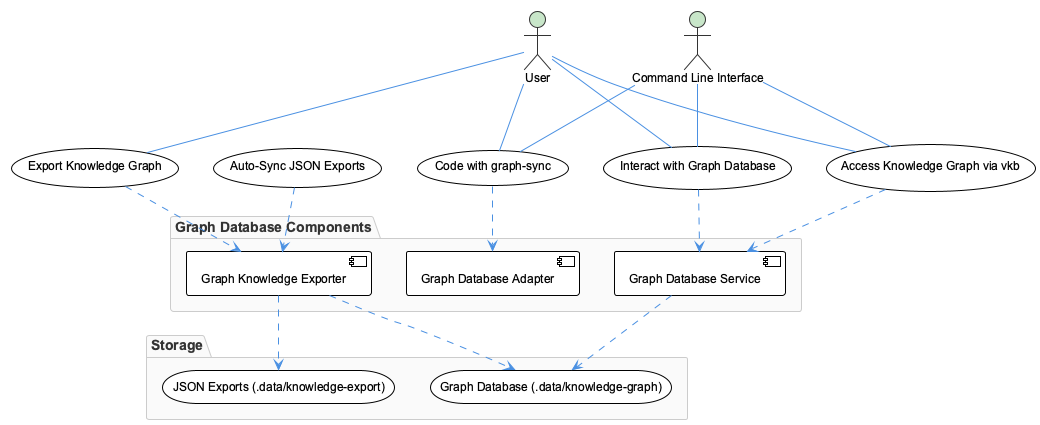

The diagram above was rendered by PlantUML. Its source (embedded in the PNG):
@startuml
!include /Users/q284340/Agentic/coding/docs/puml/_standard-style.puml

actor User as "User"
actor CLI as "Command Line Interface"

usecase "Interact with Graph Database" as (InteractWithGraphDatabase)
usecase "Export Knowledge Graph" as (ExportKnowledgeGraph)
usecase "Auto-Sync JSON Exports" as (AutoSyncJSONExports)
usecase "Access Knowledge Graph via vkb" as (AccessViaVKB)
usecase "Code with graph-sync" as (CodeWithGraphSync)

User -- (InteractWithGraphDatabase)
User -- (ExportKnowledgeGraph)
User -- (AccessViaVKB)
User -- (CodeWithGraphSync)

CLI -- (InteractWithGraphDatabase)
CLI -- (AccessViaVKB)
CLI -- (CodeWithGraphSync)

package "Graph Database Components" {
  component GraphDatabaseService as "Graph Database Service"
  component GraphKnowledgeExporter as "Graph Knowledge Exporter"
  component GraphDatabaseAdapter as "Graph Database Adapter"
}

(InteractWithGraphDatabase) ..> GraphDatabaseService
(ExportKnowledgeGraph) ..> GraphKnowledgeExporter
(AutoSyncJSONExports) ..> GraphKnowledgeExporter
(AccessViaVKB) ..> GraphDatabaseService
(CodeWithGraphSync) ..> GraphDatabaseAdapter

package "Storage" {
  storage GraphDatabase as "Graph Database (.data/knowledge-graph)"
  storage JSONExports as "JSON Exports (.data/knowledge-export)"
}

GraphDatabaseService ..> GraphDatabase
GraphKnowledgeExporter ..> GraphDatabase
GraphKnowledgeExporter ..> JSONExports

@enduml